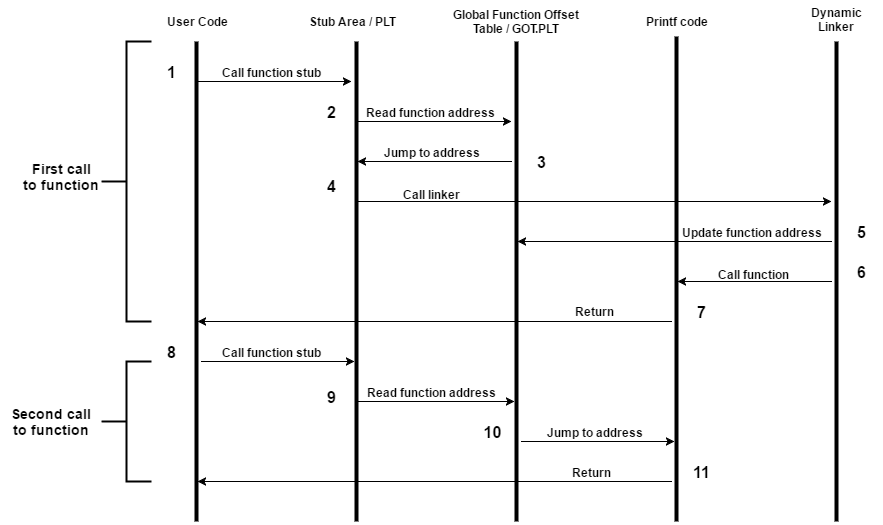

The diagram above was exported from draw.io. Its source (the exported page's mxGraphModel, read from the mxfile embedded in the PNG):
<mxGraphModel dx="2260" dy="780" grid="1" gridSize="10" guides="1" tooltips="1" connect="1" arrows="1" fold="1" page="1" pageScale="1" pageWidth="826" pageHeight="1169" background="#ffffff" math="0" shadow="0">
  <root>
    <mxCell id="0" />
    <mxCell id="1" parent="0" />
    <mxCell id="57c549bd1fb5103-2" value="" style="line;direction=south;html=1;perimeter=backbonePerimeter;points=[];outlineConnect=0;" vertex="1" parent="1">
      <mxGeometry x="120" y="240" width="10" height="480" as="geometry" />
    </mxCell>
    <mxCell id="57c549bd1fb5103-3" value="" style="line;direction=south;html=1;perimeter=backbonePerimeter;points=[];outlineConnect=0;" vertex="1" parent="1">
      <mxGeometry x="280" y="240" width="10" height="480" as="geometry" />
    </mxCell>
    <mxCell id="57c549bd1fb5103-4" value="" style="line;direction=south;html=1;perimeter=backbonePerimeter;points=[];outlineConnect=0;" vertex="1" parent="1">
      <mxGeometry x="440" y="240" width="10" height="480" as="geometry" />
    </mxCell>
    <mxCell id="57c549bd1fb5103-6" value="" style="endArrow=classic;html=1;" edge="1" parent="1" source="57c549bd1fb5103-2">
      <mxGeometry width="50" height="50" relative="1" as="geometry">
        <mxPoint x="10" y="60" as="sourcePoint" />
        <mxPoint x="280" y="280" as="targetPoint" />
      </mxGeometry>
    </mxCell>
    <mxCell id="57c549bd1fb5103-7" value="&lt;b&gt;Call function stub&lt;/b&gt;" style="text;html=1;resizable=0;points=[];align=center;verticalAlign=middle;labelBackgroundColor=#ffffff;" vertex="1" connectable="0" parent="57c549bd1fb5103-6">
      <mxGeometry x="0.3636" y="-3" relative="1" as="geometry">
        <mxPoint x="-31" y="-13" as="offset" />
      </mxGeometry>
    </mxCell>
    <mxCell id="57c549bd1fb5103-8" value="&lt;b&gt;User Code&lt;/b&gt;" style="text;html=1;strokeColor=none;fillColor=none;align=center;verticalAlign=middle;whiteSpace=wrap;overflow=hidden;" vertex="1" parent="1">
      <mxGeometry x="80" y="200" width="90" height="40" as="geometry" />
    </mxCell>
    <mxCell id="57c549bd1fb5103-11" value="" style="endArrow=classic;html=1;" edge="1" parent="1" source="57c549bd1fb5103-3">
      <mxGeometry width="50" height="50" relative="1" as="geometry">
        <mxPoint x="300" y="330" as="sourcePoint" />
        <mxPoint x="440" y="320" as="targetPoint" />
      </mxGeometry>
    </mxCell>
    <mxCell id="57c549bd1fb5103-12" value="&lt;b&gt;Read function address&amp;nbsp;&lt;/b&gt;" style="text;html=1;resizable=0;points=[];align=center;verticalAlign=middle;labelBackgroundColor=#ffffff;" vertex="1" connectable="0" parent="57c549bd1fb5103-11">
      <mxGeometry x="-0.1039" y="-2" relative="1" as="geometry">
        <mxPoint x="5" y="-12" as="offset" />
      </mxGeometry>
    </mxCell>
    <mxCell id="57c549bd1fb5103-15" value="&lt;b&gt;&lt;font style=&quot;font-size: 16px&quot;&gt;1&lt;/font&gt;&lt;/b&gt;" style="text;html=1;strokeColor=none;fillColor=none;align=center;verticalAlign=middle;whiteSpace=wrap;overflow=hidden;" vertex="1" parent="1">
      <mxGeometry x="80" y="260" width="40" height="20" as="geometry" />
    </mxCell>
    <mxCell id="57c549bd1fb5103-16" value="&lt;b&gt;&lt;font style=&quot;font-size: 16px&quot;&gt;2&lt;/font&gt;&lt;/b&gt;" style="text;html=1;strokeColor=none;fillColor=none;align=center;verticalAlign=middle;whiteSpace=wrap;overflow=hidden;" vertex="1" parent="1">
      <mxGeometry x="240" y="300" width="40" height="20" as="geometry" />
    </mxCell>
    <mxCell id="57c549bd1fb5103-17" value="&lt;b&gt;Stub Area / PLT&lt;/b&gt;" style="text;html=1;strokeColor=none;fillColor=none;align=center;verticalAlign=middle;whiteSpace=wrap;overflow=hidden;" vertex="1" parent="1">
      <mxGeometry x="230" y="210" width="100" height="20" as="geometry" />
    </mxCell>
    <mxCell id="57c549bd1fb5103-19" value="&lt;b&gt;Global Function Offset Table / GOT.PLT&lt;/b&gt;" style="text;html=1;strokeColor=none;fillColor=none;align=center;verticalAlign=middle;whiteSpace=wrap;overflow=hidden;" vertex="1" parent="1">
      <mxGeometry x="365" y="205" width="160" height="30" as="geometry" />
    </mxCell>
    <mxCell id="57c549bd1fb5103-20" value="" style="endArrow=classic;html=1;" edge="1" parent="1" target="57c549bd1fb5103-3">
      <mxGeometry width="50" height="50" relative="1" as="geometry">
        <mxPoint x="440" y="360" as="sourcePoint" />
        <mxPoint x="60" y="30" as="targetPoint" />
      </mxGeometry>
    </mxCell>
    <mxCell id="57c549bd1fb5103-21" value="&lt;b&gt;Jump to address&lt;/b&gt;" style="text;html=1;resizable=0;points=[];align=center;verticalAlign=middle;labelBackgroundColor=#ffffff;" vertex="1" connectable="0" parent="57c549bd1fb5103-20">
      <mxGeometry x="-0.2857" y="3" relative="1" as="geometry">
        <mxPoint x="-25" y="-13" as="offset" />
      </mxGeometry>
    </mxCell>
    <mxCell id="57c549bd1fb5103-22" value="" style="line;direction=south;html=1;perimeter=backbonePerimeter;points=[];outlineConnect=0;" vertex="1" parent="1">
      <mxGeometry x="600" y="235" width="10" height="485" as="geometry" />
    </mxCell>
    <mxCell id="57c549bd1fb5103-23" value="&lt;b&gt;Printf code&lt;/b&gt;" style="text;html=1;strokeColor=none;fillColor=none;align=center;verticalAlign=middle;whiteSpace=wrap;overflow=hidden;" vertex="1" parent="1">
      <mxGeometry x="565" y="210" width="80" height="20" as="geometry" />
    </mxCell>
    <mxCell id="57c549bd1fb5103-24" value="&lt;font style=&quot;font-size: 16px&quot;&gt;&lt;b&gt;3&lt;/b&gt;&lt;/font&gt;" style="text;html=1;strokeColor=none;fillColor=none;align=center;verticalAlign=middle;whiteSpace=wrap;overflow=hidden;" vertex="1" parent="1">
      <mxGeometry x="450" y="350" width="40" height="20" as="geometry" />
    </mxCell>
    <mxCell id="57c549bd1fb5103-25" value="" style="line;direction=south;html=1;perimeter=backbonePerimeter;points=[];outlineConnect=0;" vertex="1" parent="1">
      <mxGeometry x="760" y="240" width="10" height="480" as="geometry" />
    </mxCell>
    <mxCell id="57c549bd1fb5103-27" value="&lt;b&gt;Dynamic Linker&lt;/b&gt;" style="text;html=1;strokeColor=none;fillColor=none;align=center;verticalAlign=middle;whiteSpace=wrap;overflow=hidden;" vertex="1" parent="1">
      <mxGeometry x="720" y="200" width="90" height="35" as="geometry" />
    </mxCell>
    <mxCell id="57c549bd1fb5103-28" value="" style="endArrow=classic;html=1;" edge="1" parent="1" source="57c549bd1fb5103-3">
      <mxGeometry width="50" height="50" relative="1" as="geometry">
        <mxPoint x="300" y="400" as="sourcePoint" />
        <mxPoint x="760" y="400" as="targetPoint" />
      </mxGeometry>
    </mxCell>
    <mxCell id="57c549bd1fb5103-29" value="&lt;b&gt;Call linker&lt;/b&gt;" style="text;html=1;resizable=0;points=[];autosize=1;align=left;verticalAlign=top;spacingTop=-4;" vertex="1" parent="1">
      <mxGeometry x="330" y="384" width="70" height="20" as="geometry" />
    </mxCell>
    <mxCell id="57c549bd1fb5103-30" value="&lt;font style=&quot;font-size: 16px&quot;&gt;&lt;b&gt;4&lt;/b&gt;&lt;/font&gt;" style="text;html=1;strokeColor=none;fillColor=none;align=center;verticalAlign=middle;whiteSpace=wrap;overflow=hidden;" vertex="1" parent="1">
      <mxGeometry x="240" y="374" width="40" height="20" as="geometry" />
    </mxCell>
    <mxCell id="57c549bd1fb5103-31" value="" style="endArrow=classic;html=1;" edge="1" parent="1" target="57c549bd1fb5103-4">
      <mxGeometry width="50" height="50" relative="1" as="geometry">
        <mxPoint x="760" y="440" as="sourcePoint" />
        <mxPoint x="60" y="30" as="targetPoint" />
      </mxGeometry>
    </mxCell>
    <mxCell id="57c549bd1fb5103-32" value="&lt;b&gt;Update function address&lt;/b&gt;" style="text;html=1;resizable=0;points=[];align=center;verticalAlign=middle;labelBackgroundColor=#ffffff;" vertex="1" connectable="0" parent="57c549bd1fb5103-31">
      <mxGeometry x="-0.2803" y="1" relative="1" as="geometry">
        <mxPoint x="33" y="-11" as="offset" />
      </mxGeometry>
    </mxCell>
    <mxCell id="57c549bd1fb5103-33" value="" style="endArrow=classic;html=1;" edge="1" parent="1" target="57c549bd1fb5103-22">
      <mxGeometry width="50" height="50" relative="1" as="geometry">
        <mxPoint x="760" y="480" as="sourcePoint" />
        <mxPoint x="60" y="30" as="targetPoint" />
      </mxGeometry>
    </mxCell>
    <mxCell id="57c549bd1fb5103-35" value="&lt;b style=&quot;color: rgb(0, 0, 0); font-family: Helvetica; font-size: 12px; font-style: normal; font-variant: normal; letter-spacing: normal; line-height: 14.4px; orphans: auto; text-align: center; text-indent: 0px; text-transform: none; white-space: nowrap; widows: 1; word-spacing: 0px; -webkit-text-stroke-width: 0px;&quot;&gt;Call function&lt;/b&gt;" style="text;html=1;" vertex="1" parent="1">
      <mxGeometry x="645" y="460" width="100" height="30" as="geometry" />
    </mxCell>
    <mxCell id="57c549bd1fb5103-36" value="" style="endArrow=classic;html=1;" edge="1" parent="1" target="57c549bd1fb5103-2">
      <mxGeometry width="50" height="50" relative="1" as="geometry">
        <mxPoint x="600" y="520" as="sourcePoint" />
        <mxPoint x="60" y="30" as="targetPoint" />
      </mxGeometry>
    </mxCell>
    <mxCell id="57c549bd1fb5103-39" style="edgeStyle=orthogonalEdgeStyle;rounded=0;html=1;exitX=0.5;exitY=1;jettySize=auto;orthogonalLoop=1;" edge="1" parent="1">
      <mxGeometry relative="1" as="geometry">
        <mxPoint x="515" y="510" as="sourcePoint" />
        <mxPoint x="515" y="510" as="targetPoint" />
        <Array as="points" />
      </mxGeometry>
    </mxCell>
    <mxCell id="57c549bd1fb5103-41" value="&lt;b&gt;Return&lt;/b&gt;" style="text;html=1;strokeColor=none;fillColor=none;align=center;verticalAlign=middle;whiteSpace=wrap;overflow=hidden;" vertex="1" parent="1">
      <mxGeometry x="500" y="500" width="45" height="20" as="geometry" />
    </mxCell>
    <mxCell id="57c549bd1fb5103-42" value="" style="endArrow=classic;html=1;" edge="1" parent="1" target="57c549bd1fb5103-3">
      <mxGeometry width="50" height="50" relative="1" as="geometry">
        <mxPoint x="130" y="560" as="sourcePoint" />
        <mxPoint x="60" y="30" as="targetPoint" />
      </mxGeometry>
    </mxCell>
    <mxCell id="57c549bd1fb5103-43" value="&lt;b&gt;Call function stub&lt;/b&gt;" style="text;html=1;resizable=0;points=[];align=center;verticalAlign=middle;labelBackgroundColor=#ffffff;" vertex="1" connectable="0" parent="57c549bd1fb5103-42">
      <mxGeometry x="-0.4118" relative="1" as="geometry">
        <mxPoint x="25" y="-10" as="offset" />
      </mxGeometry>
    </mxCell>
    <mxCell id="57c549bd1fb5103-48" value="" style="endArrow=classic;html=1;" edge="1" parent="1" source="57c549bd1fb5103-3">
      <mxGeometry width="50" height="50" relative="1" as="geometry">
        <mxPoint x="300" y="610" as="sourcePoint" />
        <mxPoint x="443" y="600" as="targetPoint" />
      </mxGeometry>
    </mxCell>
    <mxCell id="57c549bd1fb5103-51" value="&lt;b&gt;Read function address&lt;/b&gt;" style="text;html=1;resizable=0;points=[];align=center;verticalAlign=middle;labelBackgroundColor=#ffffff;" vertex="1" connectable="0" parent="57c549bd1fb5103-48">
      <mxGeometry x="-0.2357" y="-4" relative="1" as="geometry">
        <mxPoint x="14" y="-14" as="offset" />
      </mxGeometry>
    </mxCell>
    <mxCell id="57c549bd1fb5103-52" value="" style="endArrow=classic;html=1;" edge="1" parent="1" target="57c549bd1fb5103-22">
      <mxGeometry width="50" height="50" relative="1" as="geometry">
        <mxPoint x="450" y="640" as="sourcePoint" />
        <mxPoint x="570" y="660" as="targetPoint" />
      </mxGeometry>
    </mxCell>
    <mxCell id="57c549bd1fb5103-53" value="&lt;b&gt;Jump to address&lt;/b&gt;" style="text;html=1;resizable=0;points=[];align=center;verticalAlign=middle;labelBackgroundColor=#ffffff;" vertex="1" connectable="0" parent="57c549bd1fb5103-52">
      <mxGeometry x="-0.4685" y="-1" relative="1" as="geometry">
        <mxPoint x="32" y="-11" as="offset" />
      </mxGeometry>
    </mxCell>
    <mxCell id="57c549bd1fb5103-54" value="" style="endArrow=classic;html=1;" edge="1" parent="1" target="57c549bd1fb5103-2">
      <mxGeometry width="50" height="50" relative="1" as="geometry">
        <mxPoint x="600" y="680" as="sourcePoint" />
        <mxPoint x="60" y="190" as="targetPoint" />
      </mxGeometry>
    </mxCell>
    <mxCell id="57c549bd1fb5103-55" value="&lt;b&gt;Return&lt;/b&gt;" style="text;html=1;resizable=0;points=[];align=center;verticalAlign=middle;labelBackgroundColor=#ffffff;" vertex="1" connectable="0" parent="57c549bd1fb5103-54">
      <mxGeometry x="-0.6034" y="3" relative="1" as="geometry">
        <mxPoint x="14" y="-13" as="offset" />
      </mxGeometry>
    </mxCell>
    <mxCell id="57c549bd1fb5103-56" value="&lt;font style=&quot;font-size: 16px&quot;&gt;&lt;b&gt;5&lt;/b&gt;&lt;/font&gt;" style="text;html=1;strokeColor=none;fillColor=none;align=center;verticalAlign=middle;whiteSpace=wrap;overflow=hidden;" vertex="1" parent="1">
      <mxGeometry x="770" y="420" width="40" height="20" as="geometry" />
    </mxCell>
    <mxCell id="57c549bd1fb5103-57" value="&lt;font style=&quot;font-size: 16px&quot;&gt;&lt;b&gt;6&lt;/b&gt;&lt;/font&gt;" style="text;html=1;strokeColor=none;fillColor=none;align=center;verticalAlign=middle;whiteSpace=wrap;overflow=hidden;" vertex="1" parent="1">
      <mxGeometry x="770" y="460" width="40" height="20" as="geometry" />
    </mxCell>
    <mxCell id="57c549bd1fb5103-58" value="&lt;font style=&quot;font-size: 16px&quot;&gt;&lt;b&gt;7&lt;/b&gt;&lt;/font&gt;" style="text;html=1;strokeColor=none;fillColor=none;align=center;verticalAlign=middle;whiteSpace=wrap;overflow=hidden;" vertex="1" parent="1">
      <mxGeometry x="610" y="500" width="40" height="20" as="geometry" />
    </mxCell>
    <mxCell id="57c549bd1fb5103-59" value="&lt;font style=&quot;font-size: 16px&quot;&gt;&lt;b&gt;8&lt;/b&gt;&lt;/font&gt;" style="text;html=1;strokeColor=none;fillColor=none;align=center;verticalAlign=middle;whiteSpace=wrap;overflow=hidden;" vertex="1" parent="1">
      <mxGeometry x="80" y="540" width="40" height="20" as="geometry" />
    </mxCell>
    <mxCell id="57c549bd1fb5103-60" value="&lt;font style=&quot;font-size: 16px&quot;&gt;&lt;b&gt;9&lt;/b&gt;&lt;/font&gt;" style="text;html=1;strokeColor=none;fillColor=none;align=center;verticalAlign=middle;whiteSpace=wrap;overflow=hidden;" vertex="1" parent="1">
      <mxGeometry x="240" y="585" width="40" height="20" as="geometry" />
    </mxCell>
    <mxCell id="57c549bd1fb5103-61" value="&lt;b&gt;&lt;font style=&quot;font-size: 16px&quot;&gt;10&lt;/font&gt;&lt;/b&gt;" style="text;html=1;strokeColor=none;fillColor=none;align=center;verticalAlign=middle;whiteSpace=wrap;overflow=hidden;" vertex="1" parent="1">
      <mxGeometry x="400" y="620" width="40" height="20" as="geometry" />
    </mxCell>
    <mxCell id="57c549bd1fb5103-62" value="&lt;b&gt;&lt;font style=&quot;font-size: 16px&quot;&gt;11&lt;/font&gt;&lt;/b&gt;" style="text;html=1;strokeColor=none;fillColor=none;align=center;verticalAlign=middle;whiteSpace=wrap;overflow=hidden;" vertex="1" parent="1">
      <mxGeometry x="610" y="660" width="40" height="20" as="geometry" />
    </mxCell>
    <mxCell id="57c549bd1fb5103-63" value="" style="strokeWidth=2;html=1;shape=mxgraph.flowchart.annotation_2;align=left;" vertex="1" parent="1">
      <mxGeometry x="30" y="240" width="50" height="280" as="geometry" />
    </mxCell>
    <mxCell id="57c549bd1fb5103-65" value="" style="strokeWidth=2;html=1;shape=mxgraph.flowchart.annotation_2;align=left;" vertex="1" parent="1">
      <mxGeometry x="30" y="560" width="50" height="120" as="geometry" />
    </mxCell>
    <mxCell id="57c549bd1fb5103-66" value="&lt;b&gt;&lt;font style=&quot;font-size: 14px&quot;&gt;First call to function&lt;/font&gt;&lt;/b&gt;" style="text;html=1;strokeColor=none;fillColor=none;align=center;verticalAlign=middle;whiteSpace=wrap;overflow=hidden;" vertex="1" parent="1">
      <mxGeometry x="-50" y="350" width="80" height="50" as="geometry" />
    </mxCell>
    <mxCell id="57c549bd1fb5103-67" value="&lt;b&gt;&lt;font style=&quot;font-size: 14px&quot;&gt;Second call to function&lt;/font&gt;&lt;/b&gt;" style="text;html=1;strokeColor=none;fillColor=none;align=center;verticalAlign=middle;whiteSpace=wrap;overflow=hidden;" vertex="1" parent="1">
      <mxGeometry x="-70" y="595" width="100" height="50" as="geometry" />
    </mxCell>
  </root>
</mxGraphModel>